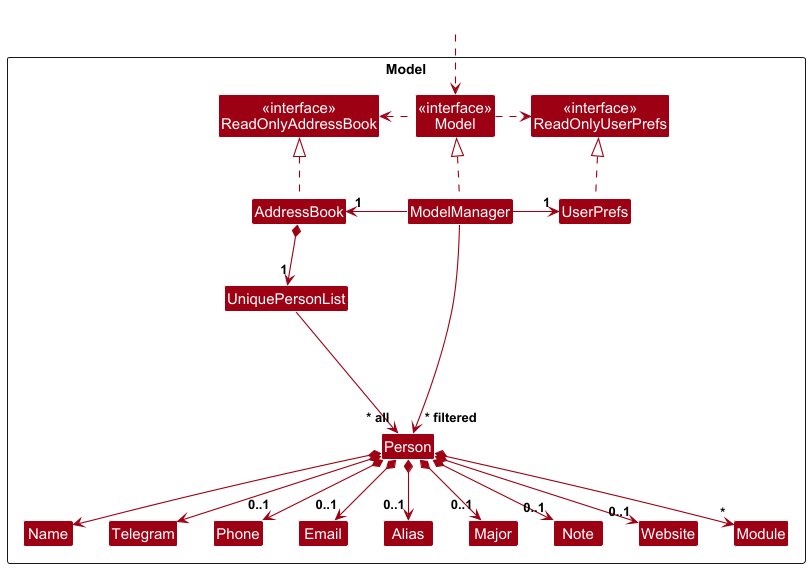

The diagram above was rendered by PlantUML. Its source (embedded in the PNG):
@startuml
!include style.puml
skinparam arrowThickness 1.1
skinparam arrowColor MODEL_COLOR
skinparam classBackgroundColor MODEL_COLOR

Package Model as ModelPackage <<Rectangle>>{
Class "<<interface>>\nReadOnlyAddressBook" as ReadOnlyAddressBook
Class "<<interface>>\nReadOnlyUserPrefs" as ReadOnlyUserPrefs
Class "<<interface>>\nModel" as Model
Class AddressBook
Class ModelManager
Class UserPrefs

Class UniquePersonList
Class Person
Class Name
Class Telegram
Class Phone
Class Email
Class Alias
Class Major
Class Note
Class Website
Class Module

Class I #FFFFFF
}

Class HiddenOutside #FFFFFF
HiddenOutside ..> Model

AddressBook .up.|> ReadOnlyAddressBook

ModelManager .up.|> Model
Model .right.> ReadOnlyUserPrefs
Model .left.> ReadOnlyAddressBook
ModelManager -left-> "1" AddressBook
ModelManager -right-> "1" UserPrefs
UserPrefs .up.|> ReadOnlyUserPrefs

AddressBook *--> "1" UniquePersonList
UniquePersonList --> "~* all" Person
Person *--> Name
Person *--> Telegram
Person *--> "0..1" Phone
Person *--> "0..1" Email
Person *--> "0..1" Alias
Person *--> "0..1" Major
Person *--> "0..1" Note
Person *--> "0..1" Website
Person *--> "*" Module

Person -[hidden]up--> I
UniquePersonList -[hidden]right-> I

ModelManager --> "~* filtered" Person
@enduml